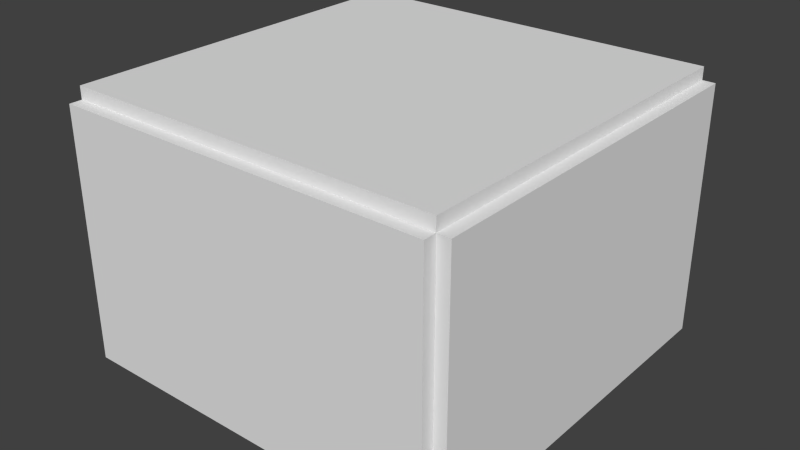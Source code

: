 # Source: HallwayTurnBlock.blend  (saved by Blender 2.67.0; exported with 4.5.12 LTS)
import bpy
from mathutils import Matrix  # noqa: F401  (used for matrix-valued properties, if any)

bpy.ops.wm.read_factory_settings(use_empty=True)
scene = bpy.context.scene
scene.name = 'Scene'

# ---- collections
col_collection_1 = bpy.data.collections.new('Collection 1'); scene.collection.children.link(col_collection_1)

# ---- world
world_world = bpy.data.worlds.new('World'); scene.world = world_world
world_world.color = (0.05088, 0.05088, 0.05088)
world_world.use_sun_shadow = False
world_world.sun_shadow_jitter_overblur = 0.0
world_world.cycles.sampling_method = 'MANUAL'
world_world.cycles.sample_map_resolution = 256

# ---- meshes
me_cube_013 = bpy.data.meshes.new('Cube.013')
me_cube_013.from_pydata([(-0.1, -3.0, 0.0), (-0.1, 3.0, 0.0), (0.1, 3.0, 0.0), (0.1, -3.0, 0.0), (-0.1, -3.0, 4.0), (-0.1, 3.0, 4.0), (0.1, 3.0, 4.0), (0.1, -3.0, 4.0)], [], [(4, 5, 1, 0), (5, 6, 2, 1), (6, 7, 3, 2), (7, 4, 0, 3), (0, 1, 2, 3), (7, 6, 5, 4)])
me_cube_013.use_remesh_preserve_volume = False
me_cube_013.use_remesh_preserve_attributes = False
me_cube_013.use_mirror_vertex_groups = False
me_cube_013.update()
me_cube_003 = bpy.data.meshes.new('Cube.003')
me_cube_003.from_pydata([(-0.1, -3.0, 0.0), (-0.1, 3.0, 0.0), (0.1, 3.0, 0.0), (0.1, -3.0, 0.0), (-0.1, -3.0, 4.0), (-0.1, 3.0, 4.0), (0.1, 3.0, 4.0), (0.1, -3.0, 4.0)], [], [(4, 5, 1, 0), (5, 6, 2, 1), (6, 7, 3, 2), (7, 4, 0, 3), (0, 1, 2, 3), (7, 6, 5, 4)])
me_cube_003.use_remesh_preserve_volume = False
me_cube_003.use_remesh_preserve_attributes = False
me_cube_003.use_mirror_vertex_groups = False
me_cube_003.update()
me_cube_002 = bpy.data.meshes.new('Cube.002')
me_cube_002.from_pydata([(-3.0, -3.0, 0.2), (-3.0, 3.0, 0.2), (3.0, 3.0, 0.2), (3.0, -3.0, 0.2), (-3.0, -3.0, -4.47e-08), (-3.0, 3.0, -4.47e-08), (3.0, 3.0, -4.47e-08), (3.0, -3.0, -4.47e-08)], [], [(4, 0, 1, 5), (5, 1, 2, 6), (6, 2, 3, 7), (7, 3, 0, 4), (0, 3, 2, 1), (7, 4, 5, 6)])
me_cube_002.use_remesh_preserve_volume = False
me_cube_002.use_remesh_preserve_attributes = False
me_cube_002.use_mirror_vertex_groups = False
me_cube_002.update()
me_cube_000 = bpy.data.meshes.new('Cube.000')
me_cube_000.from_pydata([(-3.0, -3.0, 0.0), (-3.0, 3.0, 0.0), (3.0, 3.0, 0.0), (3.0, -3.0, 0.0), (-3.0, -3.0, -0.2), (-3.0, 3.0, -0.2), (3.0, 3.0, -0.2), (3.0, -3.0, -0.2)], [], [(4, 0, 1, 5), (5, 1, 2, 6), (6, 2, 3, 7), (7, 3, 0, 4), (0, 3, 2, 1), (7, 4, 5, 6)])
me_cube_000.use_remesh_preserve_volume = False
me_cube_000.use_remesh_preserve_attributes = False
me_cube_000.use_mirror_vertex_groups = False
me_cube_000.update()

# ---- objects
ob_cube_001 = bpy.data.objects.new('Cube.001', me_cube_013)
ob_cube_004 = bpy.data.objects.new('Cube.004', me_cube_003)
ob_cube_003 = bpy.data.objects.new('Cube.003', me_cube_002)
ob_cube_000 = bpy.data.objects.new('Cube.000', me_cube_000)

# ---- transforms, parenting, visibility, modifiers, constraints
ob_cube_001.location = (0.0, -3.1, 0.0)
ob_cube_001.rotation_euler = (0.0, 0.0, -1.571)
ob_cube_001.lineart.crease_threshold = 0.0
ob_cube_004.location = (3.1, 0.0, 0.0)
ob_cube_004.lineart.crease_threshold = 0.0
ob_cube_003.location = (0.0, 0.0, 4.0)
ob_cube_003.lineart.crease_threshold = 0.0
ob_cube_000.location = (0.0, 0.0, 0.0)
ob_cube_000.lineart.crease_threshold = 0.0

# ---- collection membership
col_collection_1.objects.link(ob_cube_001)
col_collection_1.objects.link(ob_cube_004)
col_collection_1.objects.link(ob_cube_003)
col_collection_1.objects.link(ob_cube_000)

# ---- scene / render settings (as saved in the file)
scene.frame_start = 1; scene.frame_end = 250; scene.frame_set(1)
scene.render.engine = 'BLENDER_EEVEE_NEXT'
scene.render.image_settings.color_mode = 'RGB'
scene.render.image_settings.compression = 90
scene.render.resolution_percentage = 50
scene.render.dither_intensity = 0.0
scene.cycles.use_denoising = False
scene.cycles.samples = 10
scene.cycles.sampling_pattern = 'TABULATED_SOBOL'
scene.cycles.light_sampling_threshold = 0.0
scene.cycles.use_adaptive_sampling = False
scene.cycles.use_light_tree = False
scene.cycles.blur_glossy = 0.0
scene.cycles.volume_bounces = 1
scene.cycles.pixel_filter_type = 'GAUSSIAN'
scene.cycles.sample_clamp_indirect = 0.0
scene.view_settings.view_transform = 'Standard'
bpy.context.view_layer.update()

# ---- added for rendering (the .blend has no active camera and no usable light): camera, sun
cam_auto = bpy.data.cameras.new('AutoCamera')
cam_auto.lens = 50.0
cam_auto.sensor_width = 36.0
cam_auto.clip_end = 1000.0
ob_auto_camera = bpy.data.objects.new('AutoCamera', cam_auto)
scene.collection.objects.link(ob_auto_camera)
ob_auto_camera.location = (9.17664, -10.992, 9.26131)
ob_auto_camera.rotation_euler = (1.09748, -7.21219e-08, 0.694738)
scene.camera = ob_auto_camera
light_auto_sun = bpy.data.lights.new('AutoSun', 'SUN')
light_auto_sun.energy = 3.0
light_auto_sun.angle = 0.0523599
ob_auto_sun = bpy.data.objects.new('AutoSun', light_auto_sun)
scene.collection.objects.link(ob_auto_sun)
ob_auto_sun.rotation_euler = (0.872665, 0.174533, 0.523599)
bpy.context.view_layer.update()
